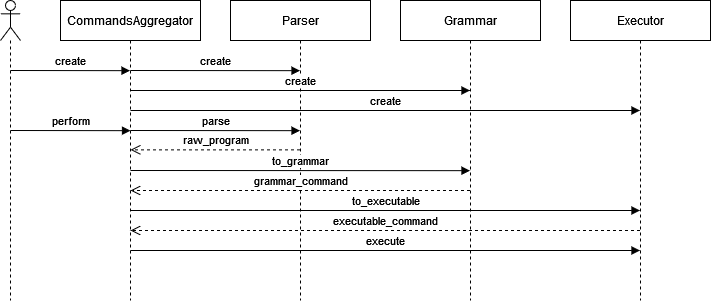

The diagram above was exported from draw.io. Its source (the exported page's mxGraphModel, read from the mxfile embedded in the PNG):
<mxGraphModel dx="795" dy="534" grid="1" gridSize="10" guides="1" tooltips="1" connect="1" arrows="1" fold="1" page="1" pageScale="1" pageWidth="850" pageHeight="1100" math="0" shadow="0">
  <root>
    <mxCell id="0" />
    <mxCell id="1" parent="0" />
    <mxCell id="fEGqhXDefHN22sYWrTBZ-12" value="" style="shape=umlLifeline;perimeter=lifelinePerimeter;whiteSpace=wrap;html=1;container=1;dropTarget=0;collapsible=0;recursiveResize=0;outlineConnect=0;portConstraint=eastwest;newEdgeStyle={&quot;edgeStyle&quot;:&quot;elbowEdgeStyle&quot;,&quot;elbow&quot;:&quot;vertical&quot;,&quot;curved&quot;:0,&quot;rounded&quot;:0};participant=umlActor;" vertex="1" parent="1">
      <mxGeometry x="40" y="150" width="20" height="300" as="geometry" />
    </mxCell>
    <mxCell id="fEGqhXDefHN22sYWrTBZ-13" value="CommandsAggregator" style="shape=umlLifeline;perimeter=lifelinePerimeter;whiteSpace=wrap;html=1;container=1;dropTarget=0;collapsible=0;recursiveResize=0;outlineConnect=0;portConstraint=eastwest;newEdgeStyle={&quot;edgeStyle&quot;:&quot;elbowEdgeStyle&quot;,&quot;elbow&quot;:&quot;vertical&quot;,&quot;curved&quot;:0,&quot;rounded&quot;:0};" vertex="1" parent="1">
      <mxGeometry x="100" y="150" width="140" height="300" as="geometry" />
    </mxCell>
    <mxCell id="fEGqhXDefHN22sYWrTBZ-14" value="Parser" style="shape=umlLifeline;perimeter=lifelinePerimeter;whiteSpace=wrap;html=1;container=1;dropTarget=0;collapsible=0;recursiveResize=0;outlineConnect=0;portConstraint=eastwest;newEdgeStyle={&quot;edgeStyle&quot;:&quot;elbowEdgeStyle&quot;,&quot;elbow&quot;:&quot;vertical&quot;,&quot;curved&quot;:0,&quot;rounded&quot;:0};" vertex="1" parent="1">
      <mxGeometry x="270" y="150" width="140" height="300" as="geometry" />
    </mxCell>
    <mxCell id="fEGqhXDefHN22sYWrTBZ-15" value="Grammar" style="shape=umlLifeline;perimeter=lifelinePerimeter;whiteSpace=wrap;html=1;container=1;dropTarget=0;collapsible=0;recursiveResize=0;outlineConnect=0;portConstraint=eastwest;newEdgeStyle={&quot;edgeStyle&quot;:&quot;elbowEdgeStyle&quot;,&quot;elbow&quot;:&quot;vertical&quot;,&quot;curved&quot;:0,&quot;rounded&quot;:0};" vertex="1" parent="1">
      <mxGeometry x="440" y="150" width="140" height="300" as="geometry" />
    </mxCell>
    <mxCell id="fEGqhXDefHN22sYWrTBZ-16" value="Executor" style="shape=umlLifeline;perimeter=lifelinePerimeter;whiteSpace=wrap;html=1;container=1;dropTarget=0;collapsible=0;recursiveResize=0;outlineConnect=0;portConstraint=eastwest;newEdgeStyle={&quot;edgeStyle&quot;:&quot;elbowEdgeStyle&quot;,&quot;elbow&quot;:&quot;vertical&quot;,&quot;curved&quot;:0,&quot;rounded&quot;:0};" vertex="1" parent="1">
      <mxGeometry x="610" y="150" width="140" height="300" as="geometry" />
    </mxCell>
    <mxCell id="fEGqhXDefHN22sYWrTBZ-17" value="create" style="html=1;verticalAlign=bottom;endArrow=block;edgeStyle=elbowEdgeStyle;elbow=vertical;curved=0;rounded=0;" edge="1" parent="1" target="fEGqhXDefHN22sYWrTBZ-13">
      <mxGeometry width="80" relative="1" as="geometry">
        <mxPoint x="50" y="220" as="sourcePoint" />
        <mxPoint x="130" y="220" as="targetPoint" />
      </mxGeometry>
    </mxCell>
    <mxCell id="fEGqhXDefHN22sYWrTBZ-18" value="create" style="html=1;verticalAlign=bottom;endArrow=block;edgeStyle=elbowEdgeStyle;elbow=vertical;curved=0;rounded=0;" edge="1" parent="1" target="fEGqhXDefHN22sYWrTBZ-14">
      <mxGeometry width="80" relative="1" as="geometry">
        <mxPoint x="170" y="220" as="sourcePoint" />
        <mxPoint x="290" y="220" as="targetPoint" />
      </mxGeometry>
    </mxCell>
    <mxCell id="fEGqhXDefHN22sYWrTBZ-19" value="create" style="html=1;verticalAlign=bottom;endArrow=block;edgeStyle=elbowEdgeStyle;elbow=vertical;curved=0;rounded=0;" edge="1" parent="1" target="fEGqhXDefHN22sYWrTBZ-15">
      <mxGeometry width="80" relative="1" as="geometry">
        <mxPoint x="170" y="240" as="sourcePoint" />
        <mxPoint x="340" y="220" as="targetPoint" />
        <Array as="points">
          <mxPoint x="280" y="240" />
          <mxPoint x="280" y="230" />
        </Array>
      </mxGeometry>
    </mxCell>
    <mxCell id="fEGqhXDefHN22sYWrTBZ-20" value="create" style="html=1;verticalAlign=bottom;endArrow=block;edgeStyle=elbowEdgeStyle;elbow=vertical;curved=0;rounded=0;" edge="1" parent="1" target="fEGqhXDefHN22sYWrTBZ-16">
      <mxGeometry width="80" relative="1" as="geometry">
        <mxPoint x="170" y="260" as="sourcePoint" />
        <mxPoint x="510" y="260" as="targetPoint" />
        <Array as="points">
          <mxPoint x="280" y="260" />
          <mxPoint x="280" y="250" />
        </Array>
      </mxGeometry>
    </mxCell>
    <mxCell id="fEGqhXDefHN22sYWrTBZ-21" value="perform" style="html=1;verticalAlign=bottom;endArrow=block;edgeStyle=elbowEdgeStyle;elbow=vertical;curved=0;rounded=0;" edge="1" parent="1">
      <mxGeometry width="80" relative="1" as="geometry">
        <mxPoint x="50" y="280" as="sourcePoint" />
        <mxPoint x="170" y="280" as="targetPoint" />
      </mxGeometry>
    </mxCell>
    <mxCell id="fEGqhXDefHN22sYWrTBZ-22" value="parse" style="html=1;verticalAlign=bottom;endArrow=block;edgeStyle=elbowEdgeStyle;elbow=vertical;curved=0;rounded=0;" edge="1" parent="1" target="fEGqhXDefHN22sYWrTBZ-14">
      <mxGeometry width="80" relative="1" as="geometry">
        <mxPoint x="170" y="280" as="sourcePoint" />
        <mxPoint x="290" y="280" as="targetPoint" />
      </mxGeometry>
    </mxCell>
    <mxCell id="fEGqhXDefHN22sYWrTBZ-23" value="raw_program" style="html=1;verticalAlign=bottom;endArrow=open;dashed=1;endSize=8;edgeStyle=elbowEdgeStyle;elbow=vertical;curved=0;rounded=0;" edge="1" parent="1" source="fEGqhXDefHN22sYWrTBZ-14">
      <mxGeometry relative="1" as="geometry">
        <mxPoint x="250" y="299.58" as="sourcePoint" />
        <mxPoint x="170" y="299.58" as="targetPoint" />
      </mxGeometry>
    </mxCell>
    <mxCell id="fEGqhXDefHN22sYWrTBZ-24" value="to_grammar" style="html=1;verticalAlign=bottom;endArrow=block;edgeStyle=elbowEdgeStyle;elbow=vertical;curved=0;rounded=0;" edge="1" parent="1" target="fEGqhXDefHN22sYWrTBZ-15">
      <mxGeometry width="80" relative="1" as="geometry">
        <mxPoint x="170" y="320" as="sourcePoint" />
        <mxPoint x="340" y="320" as="targetPoint" />
      </mxGeometry>
    </mxCell>
    <mxCell id="fEGqhXDefHN22sYWrTBZ-25" value="grammar_command" style="html=1;verticalAlign=bottom;endArrow=open;dashed=1;endSize=8;edgeStyle=elbowEdgeStyle;elbow=vertical;curved=0;rounded=0;" edge="1" parent="1" source="fEGqhXDefHN22sYWrTBZ-15">
      <mxGeometry relative="1" as="geometry">
        <mxPoint x="340" y="299" as="sourcePoint" />
        <mxPoint x="170" y="340" as="targetPoint" />
        <Array as="points">
          <mxPoint x="290" y="340" />
        </Array>
      </mxGeometry>
    </mxCell>
    <mxCell id="fEGqhXDefHN22sYWrTBZ-26" value="to_executable" style="html=1;verticalAlign=bottom;endArrow=block;edgeStyle=elbowEdgeStyle;elbow=vertical;curved=0;rounded=0;" edge="1" parent="1" target="fEGqhXDefHN22sYWrTBZ-16">
      <mxGeometry width="80" relative="1" as="geometry">
        <mxPoint x="170" y="360" as="sourcePoint" />
        <mxPoint x="510" y="320" as="targetPoint" />
        <Array as="points">
          <mxPoint x="420" y="360" />
        </Array>
      </mxGeometry>
    </mxCell>
    <mxCell id="fEGqhXDefHN22sYWrTBZ-27" value="executable_command" style="html=1;verticalAlign=bottom;endArrow=open;dashed=1;endSize=8;edgeStyle=elbowEdgeStyle;elbow=vertical;curved=0;rounded=0;" edge="1" parent="1" source="fEGqhXDefHN22sYWrTBZ-16">
      <mxGeometry relative="1" as="geometry">
        <mxPoint x="510" y="340" as="sourcePoint" />
        <mxPoint x="170" y="380" as="targetPoint" />
        <Array as="points">
          <mxPoint x="400" y="380" />
          <mxPoint x="290" y="340" />
        </Array>
      </mxGeometry>
    </mxCell>
    <mxCell id="fEGqhXDefHN22sYWrTBZ-28" value="execute" style="html=1;verticalAlign=bottom;endArrow=block;edgeStyle=elbowEdgeStyle;elbow=vertical;curved=0;rounded=0;" edge="1" parent="1" target="fEGqhXDefHN22sYWrTBZ-16">
      <mxGeometry width="80" relative="1" as="geometry">
        <mxPoint x="170" y="400" as="sourcePoint" />
        <mxPoint x="680" y="360" as="targetPoint" />
        <Array as="points">
          <mxPoint x="450" y="400" />
          <mxPoint x="420" y="360" />
        </Array>
      </mxGeometry>
    </mxCell>
  </root>
</mxGraphModel>